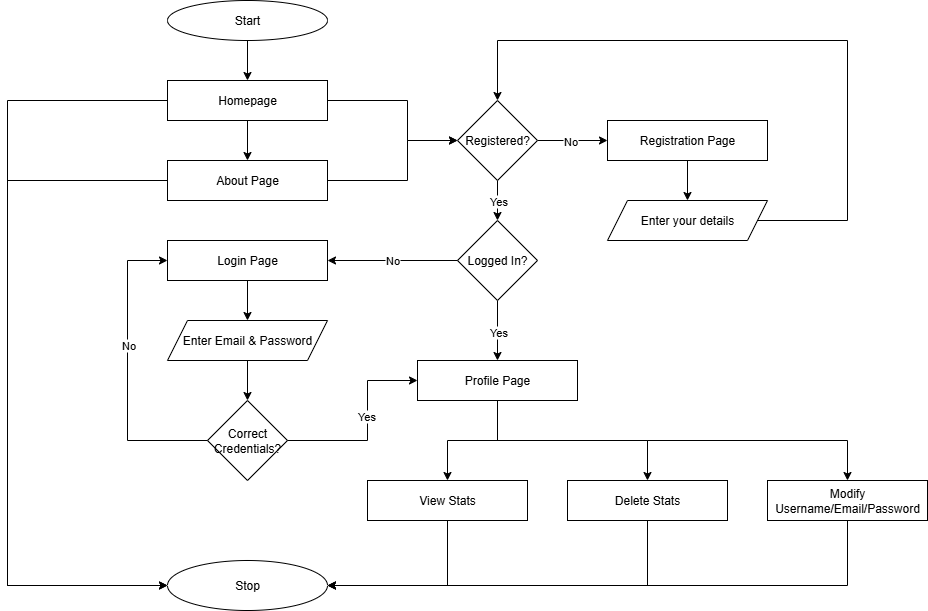

The diagram above was exported from draw.io. Its source (the exported page's mxGraphModel, read from the mxfile embedded in the PNG):
<mxGraphModel dx="376" dy="628" grid="1" gridSize="10" guides="1" tooltips="1" connect="1" arrows="1" fold="1" page="1" pageScale="1" pageWidth="850" pageHeight="1100" math="0" shadow="0">
  <root>
    <mxCell id="0" />
    <mxCell id="1" parent="0" />
    <mxCell id="92fIwMlYuSyO-Rn_pStM-67" value="" style="edgeStyle=orthogonalEdgeStyle;rounded=0;orthogonalLoop=1;jettySize=auto;html=1;" edge="1" parent="1" source="92fIwMlYuSyO-Rn_pStM-52" target="92fIwMlYuSyO-Rn_pStM-53">
      <mxGeometry relative="1" as="geometry" />
    </mxCell>
    <mxCell id="92fIwMlYuSyO-Rn_pStM-52" value="Start" style="ellipse;whiteSpace=wrap;html=1;" vertex="1" parent="1">
      <mxGeometry x="1440" y="120" width="160" height="40" as="geometry" />
    </mxCell>
    <mxCell id="92fIwMlYuSyO-Rn_pStM-68" value="" style="edgeStyle=orthogonalEdgeStyle;rounded=0;orthogonalLoop=1;jettySize=auto;html=1;" edge="1" parent="1" source="92fIwMlYuSyO-Rn_pStM-53" target="92fIwMlYuSyO-Rn_pStM-54">
      <mxGeometry relative="1" as="geometry" />
    </mxCell>
    <mxCell id="92fIwMlYuSyO-Rn_pStM-53" value="Homepage" style="rounded=0;whiteSpace=wrap;html=1;" vertex="1" parent="1">
      <mxGeometry x="1440" y="200" width="160" height="40" as="geometry" />
    </mxCell>
    <mxCell id="92fIwMlYuSyO-Rn_pStM-54" value="About Page" style="rounded=0;whiteSpace=wrap;html=1;" vertex="1" parent="1">
      <mxGeometry x="1440" y="280" width="160" height="40" as="geometry" />
    </mxCell>
    <mxCell id="92fIwMlYuSyO-Rn_pStM-96" value="" style="edgeStyle=orthogonalEdgeStyle;rounded=0;orthogonalLoop=1;jettySize=auto;html=1;" edge="1" parent="1" source="92fIwMlYuSyO-Rn_pStM-55" target="92fIwMlYuSyO-Rn_pStM-57">
      <mxGeometry relative="1" as="geometry" />
    </mxCell>
    <mxCell id="92fIwMlYuSyO-Rn_pStM-55" value="Registration Page" style="rounded=0;whiteSpace=wrap;html=1;" vertex="1" parent="1">
      <mxGeometry x="1880" y="240" width="160" height="40" as="geometry" />
    </mxCell>
    <mxCell id="92fIwMlYuSyO-Rn_pStM-56" value="Profile Page" style="rounded=0;whiteSpace=wrap;html=1;" vertex="1" parent="1">
      <mxGeometry x="1690" y="480" width="160" height="40" as="geometry" />
    </mxCell>
    <mxCell id="92fIwMlYuSyO-Rn_pStM-57" value="Enter your details" style="shape=parallelogram;perimeter=parallelogramPerimeter;whiteSpace=wrap;html=1;fixedSize=1;" vertex="1" parent="1">
      <mxGeometry x="1880" y="320" width="160" height="40" as="geometry" />
    </mxCell>
    <mxCell id="92fIwMlYuSyO-Rn_pStM-80" value="" style="edgeStyle=orthogonalEdgeStyle;rounded=0;orthogonalLoop=1;jettySize=auto;html=1;" edge="1" parent="1" source="92fIwMlYuSyO-Rn_pStM-58" target="92fIwMlYuSyO-Rn_pStM-62">
      <mxGeometry relative="1" as="geometry" />
    </mxCell>
    <mxCell id="92fIwMlYuSyO-Rn_pStM-58" value="Login Page" style="rounded=0;whiteSpace=wrap;html=1;" vertex="1" parent="1">
      <mxGeometry x="1440" y="360" width="160" height="40" as="geometry" />
    </mxCell>
    <mxCell id="92fIwMlYuSyO-Rn_pStM-59" value="View Stats" style="rounded=0;whiteSpace=wrap;html=1;" vertex="1" parent="1">
      <mxGeometry x="1640" y="600" width="160" height="40" as="geometry" />
    </mxCell>
    <mxCell id="92fIwMlYuSyO-Rn_pStM-60" value="Delete Stats" style="rounded=0;whiteSpace=wrap;html=1;" vertex="1" parent="1">
      <mxGeometry x="1840" y="600" width="160" height="40" as="geometry" />
    </mxCell>
    <mxCell id="92fIwMlYuSyO-Rn_pStM-61" value="Modify Username/Email/Password" style="rounded=0;whiteSpace=wrap;html=1;" vertex="1" parent="1">
      <mxGeometry x="2040" y="600" width="160" height="40" as="geometry" />
    </mxCell>
    <mxCell id="92fIwMlYuSyO-Rn_pStM-83" value="" style="edgeStyle=orthogonalEdgeStyle;rounded=0;orthogonalLoop=1;jettySize=auto;html=1;" edge="1" parent="1" source="92fIwMlYuSyO-Rn_pStM-62" target="92fIwMlYuSyO-Rn_pStM-65">
      <mxGeometry relative="1" as="geometry" />
    </mxCell>
    <mxCell id="92fIwMlYuSyO-Rn_pStM-62" value="Enter Email &amp;amp; Password" style="shape=parallelogram;perimeter=parallelogramPerimeter;whiteSpace=wrap;html=1;fixedSize=1;" vertex="1" parent="1">
      <mxGeometry x="1440" y="440" width="160" height="40" as="geometry" />
    </mxCell>
    <mxCell id="92fIwMlYuSyO-Rn_pStM-73" value="" style="edgeStyle=orthogonalEdgeStyle;rounded=0;orthogonalLoop=1;jettySize=auto;html=1;" edge="1" parent="1" source="92fIwMlYuSyO-Rn_pStM-63" target="92fIwMlYuSyO-Rn_pStM-64">
      <mxGeometry relative="1" as="geometry" />
    </mxCell>
    <mxCell id="92fIwMlYuSyO-Rn_pStM-74" value="Yes" style="edgeLabel;html=1;align=center;verticalAlign=middle;resizable=0;points=[];" vertex="1" connectable="0" parent="92fIwMlYuSyO-Rn_pStM-73">
      <mxGeometry x="-0.2538" y="2" relative="1" as="geometry">
        <mxPoint x="-2" y="5" as="offset" />
      </mxGeometry>
    </mxCell>
    <mxCell id="92fIwMlYuSyO-Rn_pStM-76" value="" style="edgeStyle=orthogonalEdgeStyle;rounded=0;orthogonalLoop=1;jettySize=auto;html=1;" edge="1" parent="1" source="92fIwMlYuSyO-Rn_pStM-63" target="92fIwMlYuSyO-Rn_pStM-55">
      <mxGeometry relative="1" as="geometry" />
    </mxCell>
    <mxCell id="92fIwMlYuSyO-Rn_pStM-77" value="No" style="edgeLabel;html=1;align=center;verticalAlign=middle;resizable=0;points=[];" vertex="1" connectable="0" parent="92fIwMlYuSyO-Rn_pStM-76">
      <mxGeometry x="-0.1055" relative="1" as="geometry">
        <mxPoint x="1" as="offset" />
      </mxGeometry>
    </mxCell>
    <mxCell id="92fIwMlYuSyO-Rn_pStM-63" value="Registered?" style="rhombus;whiteSpace=wrap;html=1;" vertex="1" parent="1">
      <mxGeometry x="1730" y="220" width="80" height="80" as="geometry" />
    </mxCell>
    <mxCell id="92fIwMlYuSyO-Rn_pStM-81" value="" style="edgeStyle=orthogonalEdgeStyle;rounded=0;orthogonalLoop=1;jettySize=auto;html=1;" edge="1" parent="1" source="92fIwMlYuSyO-Rn_pStM-64" target="92fIwMlYuSyO-Rn_pStM-56">
      <mxGeometry relative="1" as="geometry" />
    </mxCell>
    <mxCell id="92fIwMlYuSyO-Rn_pStM-82" value="Yes" style="edgeLabel;html=1;align=center;verticalAlign=middle;resizable=0;points=[];" vertex="1" connectable="0" parent="92fIwMlYuSyO-Rn_pStM-81">
      <mxGeometry x="0.0513" relative="1" as="geometry">
        <mxPoint y="-1" as="offset" />
      </mxGeometry>
    </mxCell>
    <mxCell id="92fIwMlYuSyO-Rn_pStM-64" value="Logged In?" style="rhombus;whiteSpace=wrap;html=1;" vertex="1" parent="1">
      <mxGeometry x="1730" y="340" width="80" height="80" as="geometry" />
    </mxCell>
    <mxCell id="92fIwMlYuSyO-Rn_pStM-65" value="Correct Credentials?" style="rhombus;whiteSpace=wrap;html=1;" vertex="1" parent="1">
      <mxGeometry x="1480" y="520" width="80" height="80" as="geometry" />
    </mxCell>
    <mxCell id="92fIwMlYuSyO-Rn_pStM-66" value="Stop" style="ellipse;whiteSpace=wrap;html=1;" vertex="1" parent="1">
      <mxGeometry x="1440" y="680" width="160" height="50" as="geometry" />
    </mxCell>
    <mxCell id="92fIwMlYuSyO-Rn_pStM-69" value="" style="endArrow=classic;html=1;rounded=0;exitX=1;exitY=0.5;exitDx=0;exitDy=0;entryX=0;entryY=0.5;entryDx=0;entryDy=0;" edge="1" parent="1" source="92fIwMlYuSyO-Rn_pStM-53" target="92fIwMlYuSyO-Rn_pStM-63">
      <mxGeometry width="50" height="50" relative="1" as="geometry">
        <mxPoint x="1800" y="440" as="sourcePoint" />
        <mxPoint x="1850" y="390" as="targetPoint" />
        <Array as="points">
          <mxPoint x="1680" y="220" />
          <mxPoint x="1680" y="260" />
        </Array>
      </mxGeometry>
    </mxCell>
    <mxCell id="92fIwMlYuSyO-Rn_pStM-70" value="" style="endArrow=classic;html=1;rounded=0;exitX=1;exitY=0.5;exitDx=0;exitDy=0;entryX=0;entryY=0.5;entryDx=0;entryDy=0;" edge="1" parent="1" source="92fIwMlYuSyO-Rn_pStM-54" target="92fIwMlYuSyO-Rn_pStM-63">
      <mxGeometry width="50" height="50" relative="1" as="geometry">
        <mxPoint x="1790" y="490" as="sourcePoint" />
        <mxPoint x="1840" y="440" as="targetPoint" />
        <Array as="points">
          <mxPoint x="1680" y="300" />
          <mxPoint x="1680" y="260" />
        </Array>
      </mxGeometry>
    </mxCell>
    <mxCell id="92fIwMlYuSyO-Rn_pStM-75" value="No" style="endArrow=classic;html=1;rounded=0;exitX=0;exitY=0.5;exitDx=0;exitDy=0;entryX=1;entryY=0.5;entryDx=0;entryDy=0;" edge="1" parent="1" source="92fIwMlYuSyO-Rn_pStM-64" target="92fIwMlYuSyO-Rn_pStM-58">
      <mxGeometry width="50" height="50" relative="1" as="geometry">
        <mxPoint x="1590" y="490" as="sourcePoint" />
        <mxPoint x="1640" y="440" as="targetPoint" />
      </mxGeometry>
    </mxCell>
    <mxCell id="92fIwMlYuSyO-Rn_pStM-84" value="" style="endArrow=classic;html=1;rounded=0;exitX=0;exitY=0.5;exitDx=0;exitDy=0;entryX=0;entryY=0.5;entryDx=0;entryDy=0;" edge="1" parent="1" source="92fIwMlYuSyO-Rn_pStM-65" target="92fIwMlYuSyO-Rn_pStM-58">
      <mxGeometry width="50" height="50" relative="1" as="geometry">
        <mxPoint x="1250" y="550" as="sourcePoint" />
        <mxPoint x="1400" y="380" as="targetPoint" />
        <Array as="points">
          <mxPoint x="1400" y="560" />
          <mxPoint x="1400" y="380" />
        </Array>
      </mxGeometry>
    </mxCell>
    <mxCell id="92fIwMlYuSyO-Rn_pStM-85" value="No" style="edgeLabel;html=1;align=center;verticalAlign=middle;resizable=0;points=[];" vertex="1" connectable="0" parent="92fIwMlYuSyO-Rn_pStM-84">
      <mxGeometry x="0.1825" relative="1" as="geometry">
        <mxPoint y="1" as="offset" />
      </mxGeometry>
    </mxCell>
    <mxCell id="92fIwMlYuSyO-Rn_pStM-86" value="" style="endArrow=classic;html=1;rounded=0;entryX=0;entryY=0.5;entryDx=0;entryDy=0;exitX=1;exitY=0.5;exitDx=0;exitDy=0;" edge="1" parent="1" source="92fIwMlYuSyO-Rn_pStM-65" target="92fIwMlYuSyO-Rn_pStM-56">
      <mxGeometry width="50" height="50" relative="1" as="geometry">
        <mxPoint x="1520" y="560" as="sourcePoint" />
        <mxPoint x="1570" y="510" as="targetPoint" />
        <Array as="points">
          <mxPoint x="1640" y="560" />
          <mxPoint x="1640" y="500" />
        </Array>
      </mxGeometry>
    </mxCell>
    <mxCell id="92fIwMlYuSyO-Rn_pStM-98" value="Yes" style="edgeLabel;html=1;align=center;verticalAlign=middle;resizable=0;points=[];" vertex="1" connectable="0" parent="92fIwMlYuSyO-Rn_pStM-86">
      <mxGeometry x="0.1096" y="2" relative="1" as="geometry">
        <mxPoint as="offset" />
      </mxGeometry>
    </mxCell>
    <mxCell id="92fIwMlYuSyO-Rn_pStM-87" value="" style="endArrow=classic;html=1;rounded=0;exitX=0.5;exitY=1;exitDx=0;exitDy=0;entryX=0.5;entryY=0;entryDx=0;entryDy=0;" edge="1" parent="1" source="92fIwMlYuSyO-Rn_pStM-56" target="92fIwMlYuSyO-Rn_pStM-59">
      <mxGeometry width="50" height="50" relative="1" as="geometry">
        <mxPoint x="1830" y="760" as="sourcePoint" />
        <mxPoint x="1880" y="710" as="targetPoint" />
        <Array as="points">
          <mxPoint x="1770" y="560" />
          <mxPoint x="1720" y="560" />
        </Array>
      </mxGeometry>
    </mxCell>
    <mxCell id="92fIwMlYuSyO-Rn_pStM-88" value="" style="endArrow=classic;html=1;rounded=0;exitX=0.5;exitY=1;exitDx=0;exitDy=0;entryX=0.5;entryY=0;entryDx=0;entryDy=0;" edge="1" parent="1" source="92fIwMlYuSyO-Rn_pStM-56" target="92fIwMlYuSyO-Rn_pStM-60">
      <mxGeometry width="50" height="50" relative="1" as="geometry">
        <mxPoint x="1950" y="780" as="sourcePoint" />
        <mxPoint x="2000" y="730" as="targetPoint" />
        <Array as="points">
          <mxPoint x="1770" y="560" />
          <mxPoint x="1920" y="560" />
        </Array>
      </mxGeometry>
    </mxCell>
    <mxCell id="92fIwMlYuSyO-Rn_pStM-89" value="" style="endArrow=classic;html=1;rounded=0;entryX=0.5;entryY=0;entryDx=0;entryDy=0;exitX=0.5;exitY=1;exitDx=0;exitDy=0;" edge="1" parent="1" source="92fIwMlYuSyO-Rn_pStM-56" target="92fIwMlYuSyO-Rn_pStM-61">
      <mxGeometry width="50" height="50" relative="1" as="geometry">
        <mxPoint x="2020" y="540" as="sourcePoint" />
        <mxPoint x="2070" y="490" as="targetPoint" />
        <Array as="points">
          <mxPoint x="1770" y="560" />
          <mxPoint x="1920" y="560" />
          <mxPoint x="2120" y="560" />
        </Array>
      </mxGeometry>
    </mxCell>
    <mxCell id="92fIwMlYuSyO-Rn_pStM-91" value="" style="endArrow=classic;html=1;rounded=0;exitX=0;exitY=0.5;exitDx=0;exitDy=0;entryX=0;entryY=0.5;entryDx=0;entryDy=0;" edge="1" parent="1" source="92fIwMlYuSyO-Rn_pStM-53" target="92fIwMlYuSyO-Rn_pStM-66">
      <mxGeometry width="50" height="50" relative="1" as="geometry">
        <mxPoint x="1270" y="620" as="sourcePoint" />
        <mxPoint x="1320" y="570" as="targetPoint" />
        <Array as="points">
          <mxPoint x="1280" y="220" />
          <mxPoint x="1280" y="705" />
        </Array>
      </mxGeometry>
    </mxCell>
    <mxCell id="92fIwMlYuSyO-Rn_pStM-92" value="" style="endArrow=classic;html=1;rounded=0;exitX=0;exitY=0.5;exitDx=0;exitDy=0;entryX=0;entryY=0.5;entryDx=0;entryDy=0;" edge="1" parent="1" source="92fIwMlYuSyO-Rn_pStM-54" target="92fIwMlYuSyO-Rn_pStM-66">
      <mxGeometry width="50" height="50" relative="1" as="geometry">
        <mxPoint x="1180" y="650" as="sourcePoint" />
        <mxPoint x="1230" y="600" as="targetPoint" />
        <Array as="points">
          <mxPoint x="1280" y="300" />
          <mxPoint x="1280" y="705" />
        </Array>
      </mxGeometry>
    </mxCell>
    <mxCell id="92fIwMlYuSyO-Rn_pStM-93" value="" style="endArrow=classic;html=1;rounded=0;exitX=0.5;exitY=1;exitDx=0;exitDy=0;entryX=1;entryY=0.5;entryDx=0;entryDy=0;" edge="1" parent="1" source="92fIwMlYuSyO-Rn_pStM-59" target="92fIwMlYuSyO-Rn_pStM-66">
      <mxGeometry width="50" height="50" relative="1" as="geometry">
        <mxPoint x="1820" y="780" as="sourcePoint" />
        <mxPoint x="1870" y="730" as="targetPoint" />
        <Array as="points">
          <mxPoint x="1720" y="705" />
        </Array>
      </mxGeometry>
    </mxCell>
    <mxCell id="92fIwMlYuSyO-Rn_pStM-94" value="" style="endArrow=classic;html=1;rounded=0;exitX=0.5;exitY=1;exitDx=0;exitDy=0;entryX=1;entryY=0.5;entryDx=0;entryDy=0;" edge="1" parent="1" source="92fIwMlYuSyO-Rn_pStM-60" target="92fIwMlYuSyO-Rn_pStM-66">
      <mxGeometry width="50" height="50" relative="1" as="geometry">
        <mxPoint x="2020" y="850" as="sourcePoint" />
        <mxPoint x="2070" y="800" as="targetPoint" />
        <Array as="points">
          <mxPoint x="1920" y="705" />
        </Array>
      </mxGeometry>
    </mxCell>
    <mxCell id="92fIwMlYuSyO-Rn_pStM-95" value="" style="endArrow=classic;html=1;rounded=0;exitX=0.5;exitY=1;exitDx=0;exitDy=0;entryX=1;entryY=0.5;entryDx=0;entryDy=0;" edge="1" parent="1" source="92fIwMlYuSyO-Rn_pStM-61" target="92fIwMlYuSyO-Rn_pStM-66">
      <mxGeometry width="50" height="50" relative="1" as="geometry">
        <mxPoint x="2240" y="790" as="sourcePoint" />
        <mxPoint x="2290" y="740" as="targetPoint" />
        <Array as="points">
          <mxPoint x="2120" y="705" />
        </Array>
      </mxGeometry>
    </mxCell>
    <mxCell id="92fIwMlYuSyO-Rn_pStM-97" value="" style="endArrow=classic;html=1;rounded=0;exitX=1;exitY=0.5;exitDx=0;exitDy=0;entryX=0.5;entryY=0;entryDx=0;entryDy=0;" edge="1" parent="1" source="92fIwMlYuSyO-Rn_pStM-57" target="92fIwMlYuSyO-Rn_pStM-63">
      <mxGeometry width="50" height="50" relative="1" as="geometry">
        <mxPoint x="2160" y="420" as="sourcePoint" />
        <mxPoint x="2220" y="110" as="targetPoint" />
        <Array as="points">
          <mxPoint x="2120" y="340" />
          <mxPoint x="2120" y="160" />
          <mxPoint x="1770" y="160" />
        </Array>
      </mxGeometry>
    </mxCell>
  </root>
</mxGraphModel>